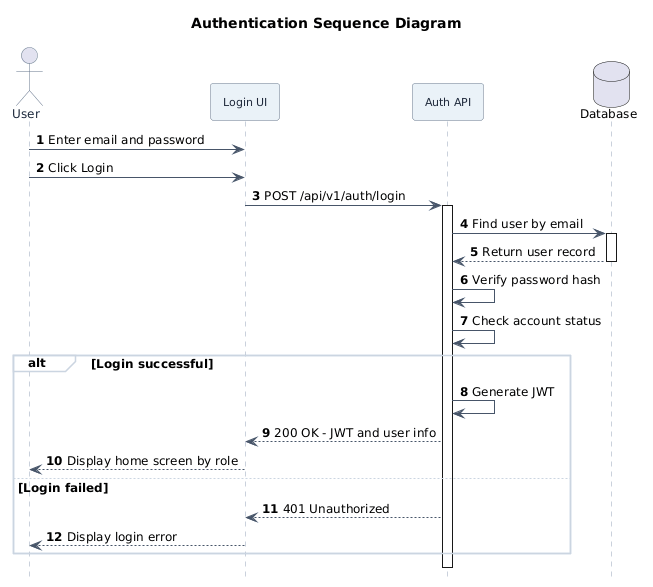

The diagram above was rendered by PlantUML. Its source (embedded in the PNG):
@startuml
title Authentication Sequence Diagram

hide footbox
autonumber

<style>
participant {
    Padding 12
    FontSize 11
}
database {
    Padding 12
    FontSize 11
}
</style>

skinparam shadowing false
skinparam defaultFontName Arial
skinparam defaultFontSize 12
skinparam sequence {
    ArrowColor #475569
    LifeLineBorderColor #94A3B8
    LifeLineBackgroundColor white
    ParticipantBorderColor #64748B
    ParticipantBackgroundColor #EAF2F8
    ParticipantFontColor #1E293B
    ParticipantFontSize 11
    ActorBorderColor #64748B
    ActorFontColor #1E293B
    GroupBorderColor #CBD5E1
    GroupBackgroundColor white
}

actor User
participant "Login UI" as UI
participant "Auth API" as API
database "Database" as DB

User -> UI: Enter email and password
User -> UI: Click Login

UI -> API: POST /api/v1/auth/login
activate API

API -> DB: Find user by email
activate DB
DB --> API: Return user record
deactivate DB

API -> API: Verify password hash
API -> API: Check account status

alt Login successful
    API -> API: Generate JWT
    API --> UI: 200 OK - JWT and user info
    UI --> User: Display home screen by role
else Login failed
    API --> UI: 401 Unauthorized
    UI --> User: Display login error
end

deactivate API
@enduml